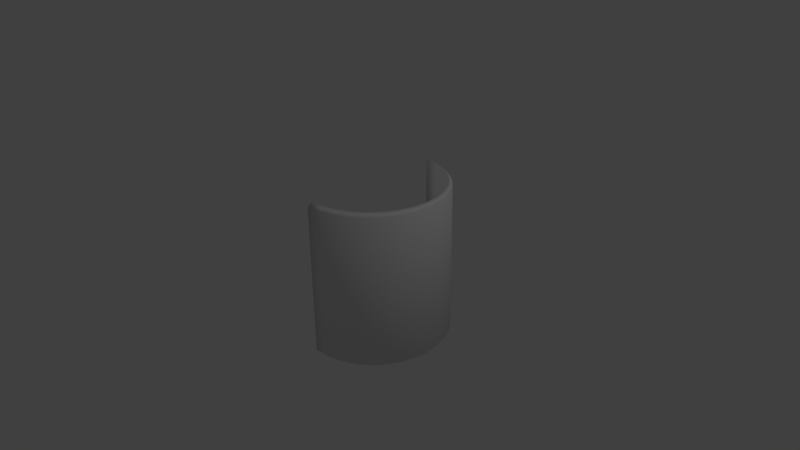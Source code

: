 # Source: wall_light.blend  (saved by Blender 2.76.0; exported with 4.5.12 LTS)
import bpy
from mathutils import Matrix  # noqa: F401  (used for matrix-valued properties, if any)

bpy.ops.wm.read_factory_settings(use_empty=True)
scene = bpy.context.scene
scene.name = 'Scene'

# ---- collections
col_collection_1 = bpy.data.collections.new('Collection 1'); scene.collection.children.link(col_collection_1)

# ---- world
world_world = bpy.data.worlds.new('World'); scene.world = world_world
world_world.color = (0.05088, 0.05088, 0.05088)
world_world.use_sun_shadow = False
world_world.sun_shadow_jitter_overblur = 0.0
world_world.cycles.sampling_method = 'MANUAL'
world_world.cycles.sample_map_resolution = 256

# ---- cameras
cam_camera = bpy.data.cameras.new('Camera')
cam_camera.clip_end = 100.0
cam_camera.lens = 35.0
cam_camera.sensor_width = 32.0
cam_camera.sensor_height = 18.0
cam_camera.ortho_scale = 7.314
cam_camera.dof.focus_distance = 0.0
cam_camera.dof.aperture_fstop = 128.0

# ---- lights
light_lamp = bpy.data.lights.new('Lamp', 'POINT')
light_lamp.transmission_factor = 0.0
light_lamp.cutoff_distance = 30.0
light_lamp.energy = 100.0
light_lamp.shadow_buffer_clip_start = 1.001
light_lamp.shadow_soft_size = 0.1
light_lamp.shadow_maximum_resolution = 0.006
light_lamp.use_absolute_resolution = True
light_lamp.cycles.use_multiple_importance_sampling = False

# ---- meshes
me_cylinder = bpy.data.meshes.new('Cylinder')
me_cylinder.from_pydata([(0.007937, 0.9462, -1.052), (0.007937, 0.9462, 1.052), (0.1925, 0.928, -1.052), (0.1925, 0.928, 1.052), (0.37, 0.8742, -1.052), (0.37, 0.8742, 1.052), (0.5336, 0.7867, -1.052), (0.5336, 0.7867, 1.052), (0.677, 0.6691, -1.052), (0.677, 0.6691, 1.052), (0.7947, 0.5257, -1.052), (0.7947, 0.5257, 1.052), (0.8821, 0.3621, -1.052), (0.8821, 0.3621, 1.052), (0.9359, 0.1846, -1.052), (0.9359, 0.1846, 1.052), (0.9541, 6.337e-08, -1.052), (0.9541, 6.337e-08, 1.052), (0.9359, -0.1846, -1.052), (0.9359, -0.1846, 1.052), (0.8821, -0.3621, -1.052), (0.8821, -0.3621, 1.052), (0.7947, -0.5257, -1.052), (0.7947, -0.5257, 1.052), (0.677, -0.6691, -1.052), (0.677, -0.6691, 1.052), (0.5336, -0.7867, -1.052), (0.5336, -0.7867, 1.052), (0.37, -0.8742, -1.052), (0.37, -0.8742, 1.052), (0.1925, -0.928, -1.052), (0.1925, -0.928, 1.052), (0.007937, -0.9462, -1.052), (0.007937, -0.9462, 1.052), (0.0, 1.0, -1.0), (0.1951, 0.9808, -1.0), (0.3827, 0.9239, -1.0), (0.5556, 0.8315, -1.0), (0.7071, 0.7071, -1.0), (0.8315, 0.5556, -1.0), (0.9239, 0.3827, -1.0), (0.9808, 0.1951, -1.0), (1.0, 7.55e-08, -1.0), (0.9808, -0.1951, -1.0), (0.9239, -0.3827, -1.0), (0.8315, -0.5556, -1.0), (0.7071, -0.7071, -1.0), (0.5556, -0.8315, -1.0), (0.3827, -0.9239, -1.0), (0.1951, -0.9808, -1.0), (-3.258e-07, -1.0, -1.0), (0.1951, 0.9808, 1.0), (0.0, 1.0, 1.0), (0.3827, 0.9239, 1.0), (0.5556, 0.8315, 1.0), (0.7071, 0.7071, 1.0), (0.8315, 0.5556, 1.0), (0.9239, 0.3827, 1.0), (0.9808, 0.1951, 1.0), (1.0, 7.55e-08, 1.0), (0.9808, -0.1951, 1.0), (0.9239, -0.3827, 1.0), (0.8315, -0.5556, 1.0), (0.7071, -0.7071, 1.0), (0.5556, -0.8315, 1.0), (0.3827, -0.9239, 1.0), (0.1951, -0.9808, 1.0), (-3.258e-07, -1.0, 1.0)], [], [(34, 52, 51, 35), (35, 51, 53, 36), (36, 53, 54, 37), (37, 54, 55, 38), (38, 55, 56, 39), (39, 56, 57, 40), (40, 57, 58, 41), (41, 58, 59, 42), (42, 59, 60, 43), (43, 60, 61, 44), (44, 61, 62, 45), (45, 62, 63, 46), (46, 63, 64, 47), (47, 64, 65, 48), (48, 65, 66, 49), (49, 66, 67, 50), (9, 7, 6, 8), (5, 4, 6, 7), (10, 12, 13, 11), (9, 8, 10, 11), (2, 0, 34, 35), (4, 2, 35, 36), (6, 4, 36, 37), (8, 6, 37, 38), (10, 8, 38, 39), (12, 10, 39, 40), (14, 12, 40, 41), (16, 14, 41, 42), (18, 16, 42, 43), (20, 18, 43, 44), (22, 20, 44, 45), (24, 22, 45, 46), (26, 24, 46, 47), (28, 26, 47, 48), (30, 28, 48, 49), (32, 30, 49, 50), (1, 3, 51, 52), (3, 5, 53, 51), (5, 7, 54, 53), (7, 9, 55, 54), (9, 11, 56, 55), (11, 13, 57, 56), (13, 15, 58, 57), (15, 17, 59, 58), (17, 19, 60, 59), (19, 21, 61, 60), (21, 23, 62, 61), (23, 25, 63, 62), (25, 27, 64, 63), (27, 29, 65, 64), (29, 31, 66, 65), (31, 33, 67, 66), (52, 34, 0, 1), (67, 33, 32, 50), (12, 14, 15, 13), (5, 3, 2, 4), (0, 2, 3, 1), (14, 16, 17, 15), (16, 18, 19, 17), (18, 20, 21, 19), (20, 22, 23, 21), (22, 24, 25, 23), (24, 26, 27, 25), (26, 28, 29, 27), (28, 30, 31, 29), (30, 32, 33, 31)])
me_cylinder.polygons.foreach_set('use_smooth', [True] * 66)
_uv = me_cylinder.uv_layers.new(name='UVMap')
_uv.uv.foreach_set('vector', [0.3939, 0.4334, 0.3939, 0.9087, 0.3547, 0.9087, 0.3547, 0.4334, 0.3547, 0.4334, 0.3547, 0.9087, 0.3214, 0.9087, 0.3214, 0.4334, 0.06258, 0.3704, 0.04098, 0.03771, 0.08124, 0.01923, 0.1028, 0.3519, 0.1028, 0.3519, 0.08124, 0.01923, 0.1255, 0.006492, 0.1471, 0.3392, 0.1471, 0.3392, 0.1255, 0.006492, 0.172, 0.0, 0.1936, 0.3327, 0.1936, 0.3327, 0.172, 0.0, 0.219, 0.0, 0.2406, 0.3327, 0.2406, 0.3327, 0.219, 0.0, 0.2648, 0.006492, 0.2864, 0.3392, 0.2864, 0.3392, 0.2648, 0.006492, 0.3074, 0.01923, 0.329, 0.3519, 0.4232, 0.4877, 0.4232, 0.01233, 0.4493, 0.01233, 0.4493, 0.4877, 0.4493, 0.4877, 0.4493, 0.01233, 0.4827, 0.01233, 0.4827, 0.4877, 0.4827, 0.4877, 0.4827, 0.01233, 0.5219, 0.01233, 0.5219, 0.4877, 0.5219, 0.4877, 0.5219, 0.01233, 0.5654, 0.01233, 0.5654, 0.4877, 0.5654, 0.4877, 0.5654, 0.01233, 0.6116, 0.01233, 0.6116, 0.4877, 0.6116, 0.4877, 0.6116, 0.01233, 0.6587, 0.01233, 0.6587, 0.4877, 0.6587, 0.4877, 0.6587, 0.01233, 0.7049, 0.01233, 0.7049, 0.4877, 0.7049, 0.4877, 0.7049, 0.01233, 0.7485, 0.01233, 0.7485, 0.4877, 0.2457, 0.4334, 0.2859, 0.4334, 0.2859, 0.9334, 0.2457, 0.9334, 0.3214, 0.4334, 0.3214, 0.9334, 0.2859, 0.9334, 0.2859, 0.4334, 0.2026, 0.9334, 0.1581, 0.9334, 0.1581, 0.4334, 0.2026, 0.4334, 0.2457, 0.4334, 0.2457, 0.9334, 0.2026, 0.9334, 0.2026, 0.4334, 0.039, 0.4072, 0.01265, 0.4334, 0.0, 0.4216, 0.02785, 0.394, 0.07186, 0.3849, 0.039, 0.4072, 0.02785, 0.394, 0.06258, 0.3704, 0.1099, 0.3674, 0.07186, 0.3849, 0.06258, 0.3704, 0.1028, 0.3519, 0.1518, 0.3554, 0.1099, 0.3674, 0.1028, 0.3519, 0.1471, 0.3392, 0.1958, 0.3493, 0.1518, 0.3554, 0.1471, 0.3392, 0.1936, 0.3327, 0.2403, 0.3493, 0.1958, 0.3493, 0.1936, 0.3327, 0.2406, 0.3327, 0.2836, 0.3554, 0.2403, 0.3493, 0.2406, 0.3327, 0.2864, 0.3392, 0.324, 0.3674, 0.2836, 0.3554, 0.2864, 0.3392, 0.329, 0.3519, 0.3599, 0.3849, 0.324, 0.3674, 0.329, 0.3519, 0.367, 0.3704, 0.39, 0.4072, 0.3599, 0.3849, 0.367, 0.3704, 0.3988, 0.394, 0.413, 0.4334, 0.39, 0.4072, 0.3988, 0.394, 0.4232, 0.4216, 0.5675, 0.5, 0.5263, 0.5, 0.5219, 0.4877, 0.5654, 0.4877, 0.6112, 0.5, 0.5675, 0.5, 0.5654, 0.4877, 0.6116, 0.4877, 0.6558, 0.5, 0.6112, 0.5, 0.6116, 0.4877, 0.6587, 0.4877, 0.6995, 0.5, 0.6558, 0.5, 0.6587, 0.4877, 0.7049, 0.4877, 0.7407, 0.5, 0.6995, 0.5, 0.7049, 0.4877, 0.7485, 0.4877, 0.525, 0.5125, 0.4985, 0.5386, 0.4851, 0.5275, 0.5131, 0.5, 0.4985, 0.5386, 0.476, 0.571, 0.4613, 0.5619, 0.4851, 0.5275, 0.476, 0.571, 0.4583, 0.6087, 0.4426, 0.6017, 0.4613, 0.5619, 0.4583, 0.6087, 0.4461, 0.6501, 0.4297, 0.6454, 0.4426, 0.6017, 0.4461, 0.6501, 0.4399, 0.6936, 0.4232, 0.6914, 0.4297, 0.6454, 0.4399, 0.6936, 0.4399, 0.7376, 0.4232, 0.7379, 0.4232, 0.6914, 0.4399, 0.7376, 0.4461, 0.7804, 0.4297, 0.7831, 0.4232, 0.7379, 0.4461, 0.7804, 0.4583, 0.8203, 0.4426, 0.8253, 0.4297, 0.7831, 0.4583, 0.8203, 0.476, 0.8558, 0.4613, 0.8628, 0.4426, 0.8253, 0.476, 0.8558, 0.4985, 0.8855, 0.4851, 0.8943, 0.4613, 0.8628, 0.4985, 0.8855, 0.525, 0.9084, 0.5131, 0.9184, 0.4851, 0.8943, 0.5263, 2.833e-08, 0.5675, 2.833e-08, 0.5654, 0.01233, 0.5219, 0.01233, 0.5675, 2.833e-08, 0.6112, 0.0, 0.6116, 0.01233, 0.5654, 0.01233, 0.6112, 0.0, 0.6558, 0.0, 0.6587, 0.01233, 0.6116, 0.01233, 0.6558, 0.0, 0.6995, 2.833e-08, 0.7049, 0.01233, 0.6587, 0.01233, 0.6995, 2.833e-08, 0.7407, 0.0, 0.7485, 0.01233, 0.7049, 0.01233, 0.4232, 0.4457, 0.4232, 0.921, 0.4106, 0.9334, 0.4106, 0.4334, 0.3939, 0.4457, 0.4049, 0.4334, 0.4049, 0.9334, 0.3939, 0.921, 0.1581, 0.9334, 0.1139, 0.9334, 0.1139, 0.4334, 0.1581, 0.4334, 0.525, 0.5, 0.5565, 0.5, 0.5565, 1.0, 0.525, 1.0, 0.5936, 1.0, 0.5565, 1.0, 0.5565, 0.5, 0.5936, 0.5, 0.1139, 0.9334, 0.07178, 0.9334, 0.07178, 0.4334, 0.1139, 0.4334, 0.07178, 0.9334, 0.03332, 0.9334, 0.03332, 0.4334, 0.07178, 0.4334, 0.03332, 0.9334, 8.597e-08, 0.9334, 0.0, 0.4334, 0.03332, 0.4334, 1.0, 0.5, 0.9629, 0.5, 0.9629, 2.833e-08, 1.0, 2.833e-08, 0.9629, 0.5, 0.9217, 0.5, 0.9217, 0.0, 0.9629, 2.833e-08, 0.9217, 0.5, 0.878, 0.5, 0.878, 0.0, 0.9217, 0.0, 0.878, 0.5, 0.8334, 0.5, 0.8334, 2.833e-08, 0.878, 0.0, 0.8334, 0.5, 0.7897, 0.5, 0.7897, 0.0, 0.8334, 2.833e-08, 0.7897, 0.5, 0.7485, 0.5, 0.7485, 0.0, 0.7897, 0.0])
me_cylinder.use_remesh_preserve_volume = False
me_cylinder.use_remesh_preserve_attributes = False
me_cylinder.use_mirror_vertex_groups = False
me_cylinder.update()

# ---- objects
ob_cylinder = bpy.data.objects.new('Cylinder', me_cylinder)
ob_lamp = bpy.data.objects.new('Lamp', light_lamp)
ob_camera = bpy.data.objects.new('Camera', cam_camera)

# ---- transforms, parenting, visibility, modifiers, constraints
ob_cylinder.location = (0.0, 0.0, 0.0)
ob_cylinder.lineart.crease_threshold = 0.0
ob_lamp.location = (4.076, 1.005, 5.904)
ob_lamp.rotation_euler = (0.6503, 0.05522, 1.866)
ob_lamp.lock_rotations_4d = False
ob_lamp.empty_display_type = 'ARROWS'
ob_lamp.color = (0.0, 0.0, 0.0, 0.0)
ob_lamp.lineart.crease_threshold = 0.0
ob_camera.location = (7.481, -6.508, 5.344)
ob_camera.rotation_euler = (1.109, 0.01082, 0.8149)
ob_camera.lock_rotations_4d = False
ob_camera.empty_display_type = 'ARROWS'
ob_camera.color = (0.0, 0.0, 0.0, 0.0)
ob_camera.display_type = 'WIRE'
ob_camera.lineart.crease_threshold = 0.0

# ---- collection membership
col_collection_1.objects.link(ob_cylinder)
col_collection_1.objects.link(ob_lamp)
col_collection_1.objects.link(ob_camera)

# ---- scene / render settings (as saved in the file)
scene.camera = ob_camera
scene.frame_start = 1; scene.frame_end = 250; scene.frame_set(1)
scene.render.engine = 'BLENDER_EEVEE_NEXT'
scene.render.resolution_percentage = 50
scene.render.dither_intensity = 0.0
scene.cycles.use_denoising = False
scene.cycles.samples = 10
scene.cycles.sampling_pattern = 'TABULATED_SOBOL'
scene.cycles.light_sampling_threshold = 0.0
scene.cycles.use_adaptive_sampling = False
scene.cycles.use_light_tree = False
scene.cycles.blur_glossy = 0.0
scene.cycles.pixel_filter_type = 'GAUSSIAN'
scene.cycles.sample_clamp_indirect = 0.0
scene.view_settings.view_transform = 'Standard'
bpy.context.view_layer.update()
